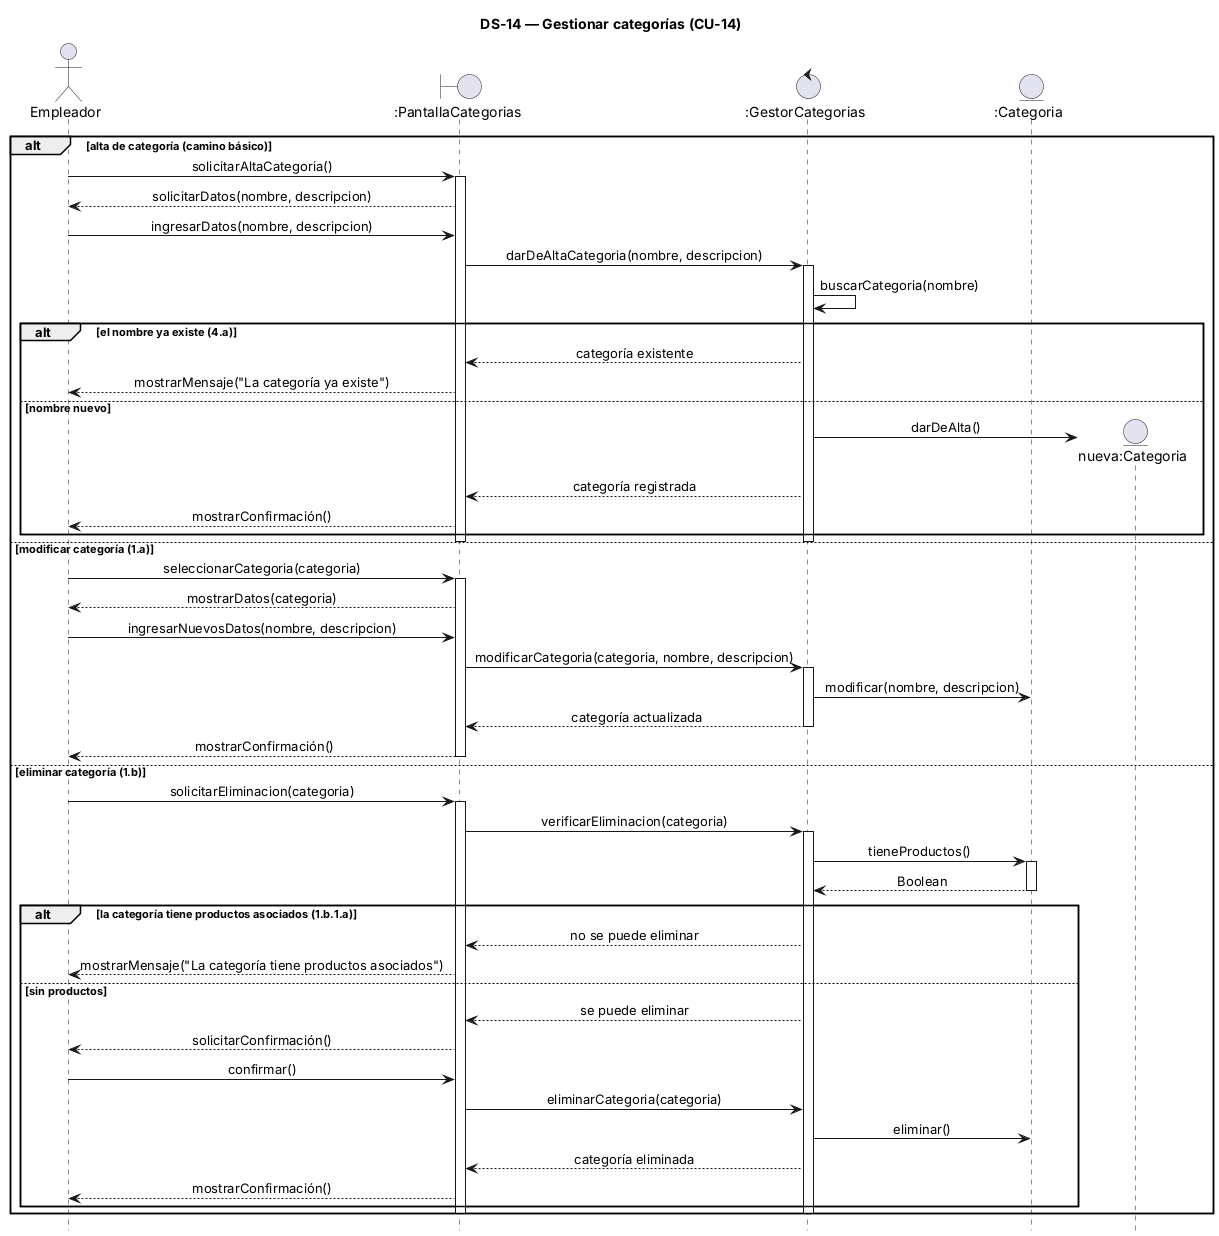

The diagram above was rendered by PlantUML. Its source (embedded in the PNG):
@startuml
' Caso de uso de referencia: 05-Caso De Uso/CU-14 Gestionar categorias.md
title DS-14 — Gestionar categorías (CU-14)
hide footbox
skinparam sequenceMessageAlign center
skinparam responseMessageBelowArrow true

actor "Empleador" as U
boundary ":PantallaCategorias" as P
control ":GestorCategorias" as G
entity ":Categoria" as CA

alt alta de categoría (camino básico)
  U -> P : solicitarAltaCategoria()
  activate P
  P --> U : solicitarDatos(nombre, descripcion)
  U -> P : ingresarDatos(nombre, descripcion)
  P -> G : darDeAltaCategoria(nombre, descripcion)
  activate G
  G -> G : buscarCategoria(nombre)
  alt el nombre ya existe (4.a)
    G --> P : categoría existente
    P --> U : mostrarMensaje("La categoría ya existe")
  else nombre nuevo
    create entity "nueva:Categoria" as N
    G -> N : darDeAlta()
    G --> P : categoría registrada
    P --> U : mostrarConfirmación()
  end
  deactivate G
  deactivate P

else modificar categoría (1.a)
  U -> P : seleccionarCategoria(categoria)
  activate P
  P --> U : mostrarDatos(categoria)
  U -> P : ingresarNuevosDatos(nombre, descripcion)
  P -> G : modificarCategoria(categoria, nombre, descripcion)
  activate G
  G -> CA : modificar(nombre, descripcion)
  G --> P : categoría actualizada
  deactivate G
  P --> U : mostrarConfirmación()
  deactivate P

else eliminar categoría (1.b)
  U -> P : solicitarEliminacion(categoria)
  activate P
  P -> G : verificarEliminacion(categoria)
  activate G
  G -> CA : tieneProductos()
  activate CA
  CA --> G : Boolean
  deactivate CA
  alt la categoría tiene productos asociados (1.b.1.a)
    G --> P : no se puede eliminar
    P --> U : mostrarMensaje("La categoría tiene productos asociados")
  else sin productos
    G --> P : se puede eliminar
    P --> U : solicitarConfirmación()
    U -> P : confirmar()
    P -> G : eliminarCategoria(categoria)
    G -> CA : eliminar()
    G --> P : categoría eliminada
    P --> U : mostrarConfirmación()
  end
  deactivate G
  deactivate P
end
@enduml